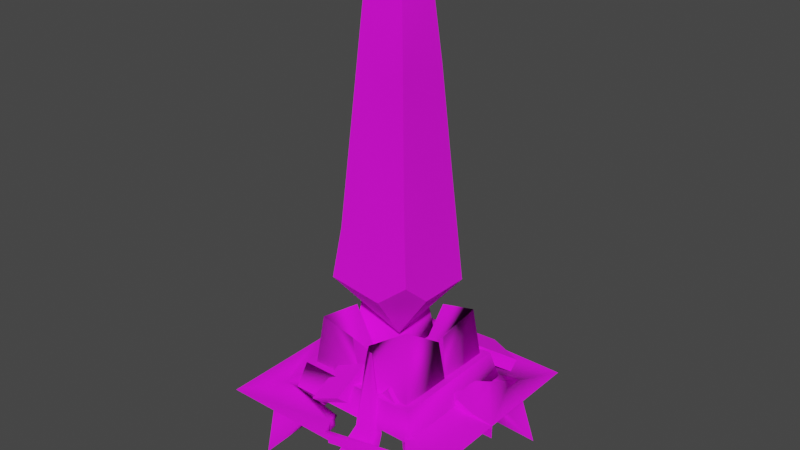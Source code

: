 # Source: obelisk_2.blend  (saved by Blender 3.4.6; exported with 4.5.12 LTS)
import bpy
from mathutils import Matrix  # noqa: F401  (used for matrix-valued properties, if any)

bpy.ops.wm.read_factory_settings(use_empty=True)
scene = bpy.context.scene
scene.name = 'Scene'

# ---- collections
col_collection = bpy.data.collections.new('Collection'); scene.collection.children.link(col_collection)
col_export = bpy.data.collections.new('Export'); scene.collection.children.link(col_export)

# ---- images (referenced by path relative to the original .blend; pixels are not part of the script)
import os
ASSET_DIR = os.environ.get("B2B_ASSET_DIR", "")  # directory of the original .blend (textures are referenced by path, not embedded)
HERE = os.path.dirname(os.path.abspath(__file__))  # packed textures are extracted next to this script under _unpacked/

def load_image(name, relpath, width, height, colorspace="sRGB"):
    """Load a texture the original file referenced (path relative to the .blend, or extracted next to this script)."""
    p = next((c for c in (os.path.join(HERE, relpath), os.path.join(ASSET_DIR, relpath)) if relpath and os.path.exists(c)), "")
    if p:
        img = bpy.data.images.load(p, check_existing=True)
        img.name = name
    else:  # same state as the original file: an image datablock whose file is absent (Cycles renders it pink)
        img = bpy.data.images.new(name, width, height)
        img.source = "FILE"
        img.filepath = "//" + (relpath or name)
    img.colorspace_settings.name = colorspace
    return img
img_obelisk_png = load_image('obelisk.png', 'obelisk.png', 1024, 1024, 'sRGB')
img_obelisk_specmask_png = load_image('obelisk_specmask.png', 'obelisk_specmask.png', 1024, 1024, 'sRGB')

# ---- materials (node trees are filled in below, after node groups)
mat_obelisk = bpy.data.materials.new('obelisk')
mat_obelisk.use_backface_culling = True
mat_obelisk.use_transparent_shadow = False

# ---- material node trees
mat_obelisk.use_nodes = True; mat_obelisk.node_tree.nodes.clear()
_N = mat_obelisk.node_tree.nodes; _L = mat_obelisk.node_tree.links
n0 = _N.new('ShaderNodeBsdfPrincipled'); n0.name = 'Principled BSDF'; n0.location = (10, 300)
n0.distribution = 'GGX'
n0.subsurface_method = 'RANDOM_WALK_SKIN'
n0.inputs[2].default_value = 1.0
n0.inputs[27].default_value = (0.0, 0.0, 0.0, 1.0)
n0.inputs[28].default_value = 1.0
n1 = _N.new('ShaderNodeOutputMaterial'); n1.name = 'Material Output'; n1.location = (320, 270)
n2 = _N.new('ShaderNodeTexImage'); n2.name = 'Image Texture'; n2.location = (-440, 210)
n2.label = 'BASE COLOR'
n2.image = img_obelisk_png
n3 = _N.new('ShaderNodeTexImage'); n3.name = 'Image Texture.001'; n3.location = (-439, -142)
n3.label = 'BASE COLOR'
n3.image = img_obelisk_specmask_png
_L.new(n0.outputs[0], n1.inputs[0])
_L.new(n2.outputs[0], n0.inputs[0])
_L.new(n2.outputs[1], n0.inputs[4])
_L.new(n3.outputs[0], n0.inputs[13])
n1.is_active_output = True

# ---- world
world_world = bpy.data.worlds.new('World'); scene.world = world_world
world_world.use_nodes = True; world_world.node_tree.nodes.clear()
_N = world_world.node_tree.nodes; _L = world_world.node_tree.links
n0 = _N.new('ShaderNodeOutputWorld'); n0.name = 'World Output'; n0.location = (300, 300)
n1 = _N.new('ShaderNodeBackground'); n1.name = 'Background'; n1.location = (10, 300)
n1.inputs[0].default_value = (0.05088, 0.05088, 0.05088, 1.0)
_L.new(n1.outputs[0], n0.inputs[0])
n0.is_active_output = True
world_world.color = (0.05088, 0.05088, 0.05088)
world_world.use_sun_shadow = False
world_world.sun_shadow_jitter_overblur = 0.0

# ---- meshes
me_rsrc_world_prop_generic_obsidian_obelisk_obelisk_base_meshsets = bpy.data.meshes.new('rsrc.world.prop.generic.obsidian_obelisk.obelisk_base-MeshSets[')
me_rsrc_world_prop_generic_obsidian_obelisk_obelisk_base_meshsets.from_pydata([(-0.2251, -0.1574, 0.6228), (-0.3693, -0.07931, 0.8491), (-0.5545, 0.002982, 0.7027), (-0.4536, -0.242, 0.4373), (-0.2924, 0.005913, 0.7997), (-0.4776, 0.0882, 0.6533), (-0.302, -0.2426, 0.6722), (-0.3766, -0.1568, 0.3879), (0.6856, -0.02371, 0.718), (0.7145, -0.1384, 0.7584), (0.4412, -0.2823, 0.5458), (0.1145, -0.2134, 0.5885), (0.3879, -0.06953, 0.8011), (0.1434, -0.3281, 0.6289), (0.4168, -0.1842, 0.8415), (0.4123, -0.1676, 0.5054), (-0.5109, 0.05018, 0.573), (-0.6875, -1e-08, 0.75), (0.5831, 0.025, 0.0), (0.6235, -0.08919, 0.01), (0.5166, -0.2414, 0.02), (0.4034, -0.1886, 0.02), (0.5109, 0.05018, -0.573), (0.5432, -0.07056, -0.573), (0.6875, -1e-08, -0.75), (-0.6235, -0.08919, -0.01), (-0.5831, 0.025, 0.0), (-0.5166, -0.2414, -0.02), (-0.4034, -0.1886, -0.02), (0.2378, -0.2479, -0.5123), (0.2768, -0.42, -0.2621), (0.546, -0.1645, -0.3157), (0.462, -0.07302, -0.3022), (0.1927, -0.3285, -0.2485), (0.4173, -0.07755, -0.5481), (0.3219, -0.3393, -0.5259), (-0.08402, -0.1616, -0.6942), (-0.3703, -0.03676, -0.7041), (0.03062, -0.4446, -0.4765), (-0.2232, -0.2382, -0.3975), (-0.6875, 0.125, 0.75), (0.0, 0.0, 0.91), (0.4034, -0.1886, 0.125), (0.6875, 0.125, -0.75), (-0.4034, -0.1886, -0.125), (0.5014, -0.169, -0.5617), (-0.2557, -0.3198, -0.4864), (0.06314, -0.3631, -0.3876), (-0.0515, -0.08005, -0.6053), (-0.3378, 0.04483, -0.6152), (-0.5538, 0.08537, 0.0), (-0.711, 0.125, 0.0), (-1.0, 0.125, 0.0), (0.0, 0.125, 0.91), (0.07735, 0.1106, 0.8378), (0.1562, 0.1775, 0.6584), (0.2759, 0.2704, 0.5661), (0.6327, 0.05937, 0.43), (0.5006, -0.02265, 0.25), (0.5166, -0.2414, 0.125), (0.7508, 0.09058, 0.0), (0.25, 0.1825, 0.5339), (0.5149, 0.1631, 0.6191), (0.75, 0.125, 0.625), (0.5538, 0.08537, 0.0), (0.711, 0.0, 0.0), (0.711, 0.125, 0.0), (1.0, 0.125, 0.0), (0.0, 0.125, -0.91), (-0.07735, 0.1106, -0.8378), (-0.1562, 0.1775, -0.6584), (-0.1562, 0.0525, -0.6584), (-0.2759, 0.2704, -0.5661), (-0.25, 0.1825, -0.5339), (-0.75, 0.125, -0.625), (-0.6327, 0.05937, -0.43), (-0.6651, -0.06137, -0.43), (-0.5006, -0.02265, -0.25), (-0.5166, -0.2414, -0.125), (-0.7508, 0.09058, 0.0), (-0.5148, 0.1631, -0.6191), (-0.148, 0.845, -1.002), (0.07231, 0.2882, -1.002), (0.1009, -0.6239, -0.5244), (0.3168, 0.3064, -0.9985), (0.5619, 0.2126, 0.445), (0.369, 0.2194, 0.4583), (0.3398, 0.3064, 1.022), (0.2569, 0.8631, 1.03), (-1.002, 0.845, -0.136), (-1.002, 0.2882, -0.3563), (-0.2748, -0.3471, -0.3879), (-0.4869, 0.2385, -0.5575), (0.5723, -0.125, 0.25), (0.7858, -0.02902, 0.0), (0.6651, -0.06137, 0.43), (1.0, 0.0, 0.0), (0.75, 2e-08, 0.625), (1.0, 0.0, 1.0), (0.0625, -1e-08, 0.8147), (0.5, 0.0525, 0.5959), (0.0, 0.0, 1.0), (0.1562, 0.0525, 0.6584), (-1.0, 0.0, 1.0), (-0.711, 0.0, 0.0), (-0.5862, -0.03537, 0.0), (-0.5432, -0.07056, 0.573), (-0.5723, -0.125, -0.25), (-0.7858, -0.02902, 0.0), (-1.0, 0.0, 0.0), (-0.75, 2e-08, -0.625), (-1.0, 0.0, -1.0), (-0.0625, -1e-08, -0.8147), (-0.5, 0.0525, -0.5959), (0.0, 0.0, -1.0), (0.0, 0.0, -0.91), (1.0, 0.0, -1.0), (0.5862, -0.03537, 0.0), (0.1181, 0.01358, -0.6975), (0.28, 0.02067, -0.6935), (0.1485, -0.6226, -0.5215), (0.1076, 0.07004, -0.5879), (0.3009, 0.07689, -0.5843), (0.4, 0.8631, -0.9985), (0.561, 0.1561, 0.5551), (0.5836, 0.2882, 1.004), (0.3994, 0.1632, 0.5652), (0.3688, -0.3389, 0.1631), (0.4165, -0.3402, 0.1618), (0.8031, 0.845, 0.9848), (-1.0, 0.2977, -0.5415), (-0.6, 0.1752, -0.3746), (-0.596, 0.1823, -0.5365), (-0.2719, -0.3459, -0.4355), (-0.4904, 0.2316, -0.3642), (-0.9985, 0.8631, -0.684)], [], [(0, 4, 1), (0, 1, 6), (6, 1, 2), (6, 2, 3), (3, 2, 5), (3, 5, 7), (7, 5, 4), (7, 4, 0), (4, 5, 2), (4, 2, 1), (7, 0, 6), (7, 6, 3), (8, 12, 14), (8, 14, 9), (10, 13, 11), (10, 11, 15), (15, 11, 12), (15, 12, 8), (12, 11, 13), (12, 13, 14), (15, 8, 9), (15, 9, 10), (106, 16, 40), (106, 40, 17), (94, 19, 18), (18, 19, 20), (18, 20, 21), (23, 22, 43), (23, 43, 24), (108, 25, 26), (26, 25, 27), (26, 27, 28), (29, 34, 45), (29, 45, 35), (30, 31, 32), (30, 32, 33), (33, 32, 34), (33, 34, 29), (34, 32, 31), (34, 31, 45), (33, 29, 35), (33, 35, 30), (49, 48, 36), (49, 36, 37), (48, 47, 38), (48, 38, 36), (39, 49, 37), (39, 37, 46), (9, 14, 13), (9, 13, 10), (105, 50, 16), (105, 16, 106), (17, 40, 53), (17, 53, 41), (59, 42, 21), (59, 21, 20), (117, 64, 22), (117, 22, 23), (24, 43, 68), (24, 68, 115), (78, 44, 28), (78, 28, 27), (35, 45, 31), (35, 31, 30), (37, 36, 38), (37, 38, 46), (46, 38, 47), (46, 47, 39), (39, 47, 48), (39, 48, 49), (50, 105, 104), (50, 104, 51), (51, 104, 109), (51, 109, 52), (41, 53, 54), (41, 54, 99), (99, 54, 55), (99, 55, 102), (102, 55, 56), (102, 56, 61), (97, 63, 57), (97, 57, 95), (95, 57, 58), (95, 58, 93), (93, 58, 42), (93, 42, 59), (94, 18, 60), (96, 94, 60), (96, 60, 67), (61, 56, 62), (61, 62, 100), (100, 62, 63), (100, 63, 97), (64, 117, 65), (64, 65, 66), (66, 65, 96), (66, 96, 67), (115, 68, 69), (115, 69, 112), (112, 69, 70), (112, 70, 71), (71, 70, 72), (71, 72, 73), (110, 74, 75), (110, 75, 76), (76, 75, 77), (76, 77, 107), (107, 77, 44), (107, 44, 78), (108, 26, 79), (109, 108, 79), (109, 79, 52), (73, 72, 80), (73, 80, 113), (113, 80, 74), (113, 74, 110), (81, 82, 118), (81, 118, 121), (121, 118, 83), (120, 119, 122), (122, 119, 84), (122, 84, 123), (129, 125, 124), (129, 124, 85), (85, 124, 128), (127, 126, 86), (86, 126, 87), (86, 87, 88), (89, 90, 131), (89, 131, 134), (134, 131, 91), (133, 132, 92), (92, 132, 130), (92, 130, 135), (19, 59, 20), (19, 93, 59), (94, 93, 19), (94, 95, 93), (96, 95, 94), (96, 97, 95), (98, 97, 96), (99, 97, 98), (100, 97, 99), (99, 98, 101), (100, 99, 102), (61, 100, 102), (99, 101, 41), (17, 41, 101), (17, 101, 103), (17, 103, 109), (17, 109, 104), (17, 104, 105), (17, 105, 106), (25, 78, 27), (25, 107, 78), (108, 107, 25), (108, 76, 107), (109, 76, 108), (109, 110, 76), (111, 110, 109), (112, 110, 111), (113, 110, 112), (112, 111, 114), (113, 112, 71), (73, 113, 71), (112, 114, 115), (24, 115, 114), (24, 114, 116), (24, 116, 96), (24, 96, 65), (24, 65, 117), (24, 117, 23), (84, 118, 82), (84, 119, 118), (118, 119, 120), (118, 120, 83), (120, 121, 83), (120, 122, 121), (121, 122, 123), (121, 123, 81), (87, 124, 125), (87, 126, 124), (124, 126, 127), (124, 127, 128), (127, 85, 128), (127, 86, 85), (85, 86, 88), (85, 88, 129), (130, 131, 90), (130, 132, 131), (131, 132, 133), (131, 133, 91), (133, 134, 91), (133, 92, 134), (134, 92, 135), (134, 135, 89)])
me_rsrc_world_prop_generic_obsidian_obelisk_obelisk_base_meshsets.polygons.foreach_set('use_smooth', [0, 0, 0, 0, 0, 0, 0, 0, 0, 0, 0, 1, 0, 0, 0, 0, 0, 0, 0, 0, 0, 0, 0, 0, 0, 1, 0, 0, 0, 0, 1, 0, 0, 0, 1, 0, 0, 0, 0, 0, 0, 0, 1, 0, 0, 0, 0, 0, 1, 0, 0, 0, 0, 0, 0, 0, 0, 0, 0, 0, 1, 1, 0, 1, 0, 0, 0, 0, 0, 0, 0, 0, 0, 0, 1, 1, 1, 1, 1, 1, 1, 1, 1, 1, 1, 1, 0, 0, 0, 1, 1, 1, 1, 0, 0, 0, 0, 1, 1, 1, 1, 1, 1, 1, 1, 1, 1, 1, 1, 0, 0, 0, 1, 1, 1, 1, 1, 1, 1, 1, 1, 1, 1, 1, 1, 1, 1, 1, 1, 1, 1, 1, 1, 1, 1, 1, 1, 1, 1, 1, 1, 1, 1, 1, 1, 1, 1, 1, 1, 1, 1, 1, 1, 1, 1, 1, 1, 1, 1, 1, 1, 1, 1, 1, 1, 1, 1, 1, 1, 1, 1, 1, 1, 1, 1, 1, 1, 1, 1, 1, 1, 1, 1, 1, 1, 1, 1, 1, 1, 1, 1, 1, 1, 1, 1, 1])
_uv = me_rsrc_world_prop_generic_obsidian_obelisk_obelisk_base_meshsets.uv_layers.new(name='UVMap')
_uv.uv.foreach_set('vector', [0.4809, 0.1977, 0.5425, 0.1977, 0.5425, 0.2105, 0.4809, 0.1977, 0.5425, 0.2105, 0.4809, 0.2105, 0.4809, 0.2105, 0.5425, 0.2105, 0.5425, 0.2362, 0.4809, 0.2105, 0.5425, 0.2362, 0.4547, 0.2362, 0.4547, 0.2362, 0.5425, 0.2362, 0.5425, 0.249, 0.4547, 0.2362, 0.5425, 0.249, 0.4547, 0.249, 0.4547, 0.249, 0.5425, 0.249, 0.5425, 0.2747, 0.4547, 0.249, 0.5425, 0.2747, 0.4809, 0.2747, 0.5425, 0.1977, 0.5856, 0.1977, 0.5856, 0.2105, 0.5425, 0.1977, 0.5856, 0.2105, 0.5425, 0.2105, 0.4223, 0.1977, 0.4809, 0.1977, 0.4809, 0.2105, 0.4223, 0.1977, 0.4809, 0.2105, 0.4223, 0.2105, 0.5054, 0.2904, 0.5774, 0.2904, 0.5774, 0.3045, 0.5054, 0.2904, 0.5774, 0.3045, 0.5054, 0.3045, 0.5573, 0.3384, 0.6293, 0.3384, 0.6293, 0.3525, 0.5573, 0.3384, 0.6293, 0.3525, 0.5573, 0.3525, 0.5573, 0.3525, 0.6293, 0.3525, 0.5774, 0.3864, 0.5573, 0.3525, 0.5774, 0.3864, 0.5054, 0.3864, 0.5774, 0.2904, 0.6638, 0.2904, 0.6638, 0.3045, 0.5774, 0.2904, 0.6638, 0.3045, 0.5774, 0.3045, 0.419, 0.2904, 0.5054, 0.2904, 0.5054, 0.3045, 0.419, 0.2904, 0.5054, 0.3045, 0.419, 0.3045, 0.8594, 0.08191, 0.8378, 0.08536, 0.8855, 0.0626, 0.8594, 0.08191, 0.8855, 0.0626, 0.9001, 0.05266, 0.4961, 0.1651, 0.5506, 0.1659, 0.5526, 0.179, 0.5526, 0.179, 0.5506, 0.1659, 0.5965, 0.1663, 0.5526, 0.179, 0.5965, 0.1663, 0.6135, 0.179, 0.8594, 0.08191, 0.8378, 0.08536, 0.8855, 0.0626, 0.8594, 0.08191, 0.8855, 0.0626, 0.9001, 0.05266, 0.4961, 0.1651, 0.5506, 0.1659, 0.5526, 0.179, 0.5526, 0.179, 0.5506, 0.1659, 0.5965, 0.1663, 0.5526, 0.179, 0.5965, 0.1663, 0.6135, 0.179, 0.4809, 0.1977, 0.5425, 0.1977, 0.5425, 0.2105, 0.4809, 0.1977, 0.5425, 0.2105, 0.4809, 0.2105, 0.4547, 0.2362, 0.5425, 0.2362, 0.5425, 0.249, 0.4547, 0.2362, 0.5425, 0.249, 0.4547, 0.249, 0.4547, 0.249, 0.5425, 0.249, 0.5425, 0.2747, 0.4547, 0.249, 0.5425, 0.2747, 0.4809, 0.2747, 0.5425, 0.1977, 0.5856, 0.1977, 0.5856, 0.2105, 0.5425, 0.1977, 0.5856, 0.2105, 0.5425, 0.2105, 0.4223, 0.1977, 0.4809, 0.1977, 0.4809, 0.2105, 0.4223, 0.1977, 0.4809, 0.2105, 0.4223, 0.2105, 0.5054, 0.2904, 0.5774, 0.2904, 0.5774, 0.3045, 0.5054, 0.2904, 0.5774, 0.3045, 0.5054, 0.3045, 0.5774, 0.2904, 0.6638, 0.2904, 0.6638, 0.3045, 0.5774, 0.2904, 0.6638, 0.3045, 0.5774, 0.3045, 0.419, 0.2904, 0.5054, 0.2904, 0.5054, 0.3045, 0.419, 0.2904, 0.5054, 0.3045, 0.419, 0.3045, 0.5054, 0.3045, 0.5774, 0.3045, 0.6293, 0.3384, 0.5054, 0.3045, 0.6293, 0.3384, 0.5573, 0.3384, 0.8838, 0.1683, 0.8595, 0.179, 0.8378, 0.08536, 0.8838, 0.1683, 0.8378, 0.08536, 0.8594, 0.08191, 0.9001, 0.05266, 0.8855, 0.0626, 0.7093, 0.04381, 0.9001, 0.05266, 0.7093, 0.04381, 0.7093, 0.0268, 0.5998, 0.1559, 0.6297, 0.1579, 0.6135, 0.179, 0.5998, 0.1559, 0.6135, 0.179, 0.5965, 0.1663, 0.8838, 0.1683, 0.8595, 0.179, 0.8378, 0.08536, 0.8838, 0.1683, 0.8378, 0.08536, 0.8594, 0.08191, 0.9001, 0.05266, 0.8855, 0.0626, 0.7093, 0.04381, 0.9001, 0.05266, 0.7093, 0.04381, 0.7093, 0.0268, 0.5998, 0.1559, 0.6297, 0.1579, 0.6135, 0.179, 0.5998, 0.1559, 0.6135, 0.179, 0.5965, 0.1663, 0.4809, 0.2105, 0.5425, 0.2105, 0.5425, 0.2362, 0.4809, 0.2105, 0.5425, 0.2362, 0.4547, 0.2362, 0.5054, 0.3045, 0.5774, 0.3045, 0.6293, 0.3384, 0.5054, 0.3045, 0.6293, 0.3384, 0.5573, 0.3384, 0.5573, 0.3384, 0.6293, 0.3384, 0.6293, 0.3525, 0.5573, 0.3384, 0.6293, 0.3525, 0.5573, 0.3525, 0.5573, 0.3525, 0.6293, 0.3525, 0.5774, 0.3864, 0.5573, 0.3525, 0.5774, 0.3864, 0.5054, 0.3864, 0.8595, 0.179, 0.8838, 0.1683, 0.923, 0.166, 0.8595, 0.179, 0.923, 0.166, 0.9159, 0.179, 0.9159, 0.179, 0.923, 0.166, 0.9799, 0.1653, 0.9159, 0.179, 0.9799, 0.1653, 0.9799, 0.179, 0.7093, 0.0268, 0.7093, 0.04381, 0.7043, 0.04921, 0.7093, 0.0268, 0.7043, 0.04921, 0.6882, 0.03999, 0.6882, 0.03999, 0.7043, 0.04921, 0.6772, 0.07846, 0.6882, 0.03999, 0.6772, 0.07846, 0.6602, 0.06304, 0.6602, 0.06304, 0.6772, 0.07846, 0.6422, 0.104, 0.6602, 0.06304, 0.6422, 0.104, 0.6425, 0.0907, 0.5046, 0.07329, 0.5333, 0.08354, 0.5471, 0.08954, 0.5046, 0.07329, 0.5471, 0.08954, 0.5288, 0.1025, 0.5288, 0.1025, 0.5471, 0.08954, 0.5954, 0.1186, 0.5288, 0.1025, 0.5954, 0.1186, 0.5685, 0.1315, 0.5685, 0.1315, 0.5954, 0.1186, 0.6297, 0.1579, 0.5685, 0.1315, 0.6297, 0.1579, 0.5998, 0.1559, 0.4961, 0.1651, 0.5526, 0.179, 0.5014, 0.179, 0.4441, 0.1663, 0.4961, 0.1651, 0.5014, 0.179, 0.4441, 0.1663, 0.5014, 0.179, 0.4441, 0.179, 0.6425, 0.0907, 0.6422, 0.104, 0.568, 0.09187, 0.6425, 0.0907, 0.568, 0.09187, 0.5728, 0.07684, 0.5728, 0.07684, 0.568, 0.09187, 0.5333, 0.08354, 0.5728, 0.07684, 0.5333, 0.08354, 0.5046, 0.07329, 0.8595, 0.179, 0.8838, 0.1683, 0.923, 0.166, 0.8595, 0.179, 0.923, 0.166, 0.9159, 0.179, 0.9159, 0.179, 0.923, 0.166, 0.9799, 0.1653, 0.9159, 0.179, 0.9799, 0.1653, 0.9799, 0.179, 0.7093, 0.0268, 0.7093, 0.04381, 0.7043, 0.04921, 0.7093, 0.0268, 0.7043, 0.04921, 0.6882, 0.03999, 0.6882, 0.03999, 0.7043, 0.04921, 0.6772, 0.07846, 0.6882, 0.03999, 0.6772, 0.07846, 0.6602, 0.06304, 0.6602, 0.06304, 0.6772, 0.07846, 0.6422, 0.104, 0.6602, 0.06304, 0.6422, 0.104, 0.6425, 0.0907, 0.5046, 0.07329, 0.5333, 0.08354, 0.5471, 0.08954, 0.5046, 0.07329, 0.5471, 0.08954, 0.5288, 0.1025, 0.5288, 0.1025, 0.5471, 0.08954, 0.5954, 0.1186, 0.5288, 0.1025, 0.5954, 0.1186, 0.5685, 0.1315, 0.5685, 0.1315, 0.5954, 0.1186, 0.6297, 0.1579, 0.5685, 0.1315, 0.6297, 0.1579, 0.5998, 0.1559, 0.4961, 0.1651, 0.5526, 0.179, 0.5014, 0.179, 0.4441, 0.1663, 0.4961, 0.1651, 0.5014, 0.179, 0.4441, 0.1663, 0.5014, 0.179, 0.4441, 0.179, 0.6425, 0.0907, 0.6422, 0.104, 0.568, 0.09187, 0.6425, 0.0907, 0.568, 0.09187, 0.5728, 0.07684, 0.5728, 0.07684, 0.568, 0.09187, 0.5333, 0.08354, 0.5728, 0.07684, 0.5333, 0.08354, 0.5046, 0.07329, 0.7263, 0.1906, 0.8279, 0.2396, 0.83, 0.2939, 0.7263, 0.1906, 0.83, 0.2939, 0.7988, 0.2988, 0.7988, 0.2988, 0.83, 0.2939, 0.8521, 0.3712, 0.8627, 0.3706, 0.8712, 0.2909, 0.8972, 0.2914, 0.8972, 0.2914, 0.8712, 0.2909, 0.8797, 0.241, 0.8972, 0.2914, 0.8797, 0.241, 0.9777, 0.1968, 0.7263, 0.1906, 0.8279, 0.2396, 0.83, 0.2939, 0.7263, 0.1906, 0.83, 0.2939, 0.7988, 0.2988, 0.7988, 0.2988, 0.83, 0.2939, 0.8521, 0.3712, 0.8627, 0.3706, 0.8712, 0.2909, 0.8972, 0.2914, 0.8972, 0.2914, 0.8712, 0.2909, 0.8797, 0.241, 0.8972, 0.2914, 0.8797, 0.241, 0.9777, 0.1968, 0.7263, 0.1906, 0.8279, 0.2396, 0.83, 0.2939, 0.7263, 0.1906, 0.83, 0.2939, 0.7988, 0.2988, 0.7988, 0.2988, 0.83, 0.2939, 0.8521, 0.3712, 0.8627, 0.3706, 0.8712, 0.2909, 0.8972, 0.2914, 0.8972, 0.2914, 0.8712, 0.2909, 0.8797, 0.241, 0.8972, 0.2914, 0.8797, 0.241, 0.9777, 0.1968, 0.5506, 0.1659, 0.5998, 0.1559, 0.5965, 0.1663, 0.5506, 0.1659, 0.5685, 0.1315, 0.5998, 0.1559, 0.4961, 0.1651, 0.5685, 0.1315, 0.5506, 0.1659, 0.4961, 0.1651, 0.5288, 0.1025, 0.5685, 0.1315, 0.4441, 0.1663, 0.5288, 0.1025, 0.4961, 0.1651, 0.4441, 0.1663, 0.5046, 0.07329, 0.5288, 0.1025, 0.4443, 0.01119, 0.5046, 0.07329, 0.4441, 0.1663, 0.6882, 0.03999, 0.5046, 0.07329, 0.4443, 0.01119, 0.5728, 0.07684, 0.5046, 0.07329, 0.6882, 0.03999, 0.6882, 0.03999, 0.4443, 0.01119, 0.7143, 0.01119, 0.5728, 0.07684, 0.6882, 0.03999, 0.6602, 0.06304, 0.6425, 0.0907, 0.5728, 0.07684, 0.6602, 0.06304, 0.6882, 0.03999, 0.7143, 0.01119, 0.7093, 0.0268, 0.9001, 0.05266, 0.7093, 0.0268, 0.7143, 0.01119, 0.9001, 0.05266, 0.7143, 0.01119, 0.981, 0.01119, 0.9001, 0.05266, 0.981, 0.01119, 0.9799, 0.1653, 0.9001, 0.05266, 0.9799, 0.1653, 0.923, 0.166, 0.9001, 0.05266, 0.923, 0.166, 0.8838, 0.1683, 0.9001, 0.05266, 0.8838, 0.1683, 0.8594, 0.08191, 0.5506, 0.1659, 0.5998, 0.1559, 0.5965, 0.1663, 0.5506, 0.1659, 0.5685, 0.1315, 0.5998, 0.1559, 0.4961, 0.1651, 0.5685, 0.1315, 0.5506, 0.1659, 0.4961, 0.1651, 0.5288, 0.1025, 0.5685, 0.1315, 0.4441, 0.1663, 0.5288, 0.1025, 0.4961, 0.1651, 0.4441, 0.1663, 0.5046, 0.07329, 0.5288, 0.1025, 0.4443, 0.01119, 0.5046, 0.07329, 0.4441, 0.1663, 0.6882, 0.03999, 0.5046, 0.07329, 0.4443, 0.01119, 0.5728, 0.07684, 0.5046, 0.07329, 0.6882, 0.03999, 0.6882, 0.03999, 0.4443, 0.01119, 0.7143, 0.01119, 0.5728, 0.07684, 0.6882, 0.03999, 0.6602, 0.06304, 0.6425, 0.0907, 0.5728, 0.07684, 0.6602, 0.06304, 0.6882, 0.03999, 0.7143, 0.01119, 0.7093, 0.0268, 0.9001, 0.05266, 0.7093, 0.0268, 0.7143, 0.01119, 0.9001, 0.05266, 0.7143, 0.01119, 0.981, 0.01119, 0.9001, 0.05266, 0.981, 0.01119, 0.9799, 0.1653, 0.9001, 0.05266, 0.9799, 0.1653, 0.923, 0.166, 0.9001, 0.05266, 0.923, 0.166, 0.8838, 0.1683, 0.9001, 0.05266, 0.8838, 0.1683, 0.8594, 0.08191, 0.8797, 0.241, 0.83, 0.2939, 0.8279, 0.2396, 0.8797, 0.241, 0.8712, 0.2909, 0.83, 0.2939, 0.83, 0.2939, 0.8712, 0.2909, 0.8627, 0.3706, 0.83, 0.2939, 0.8627, 0.3706, 0.8521, 0.3712, 0.8416, 0.3725, 0.7988, 0.2988, 0.8521, 0.3712, 0.8416, 0.3725, 0.7577, 0.3104, 0.7988, 0.2988, 0.7988, 0.2988, 0.7577, 0.3104, 0.6149, 0.2285, 0.7988, 0.2988, 0.6149, 0.2285, 0.7263, 0.1906, 0.8797, 0.241, 0.83, 0.2939, 0.8279, 0.2396, 0.8797, 0.241, 0.8712, 0.2909, 0.83, 0.2939, 0.83, 0.2939, 0.8712, 0.2909, 0.8627, 0.3706, 0.83, 0.2939, 0.8627, 0.3706, 0.8521, 0.3712, 0.8416, 0.3725, 0.7988, 0.2988, 0.8521, 0.3712, 0.8416, 0.3725, 0.7577, 0.3104, 0.7988, 0.2988, 0.7988, 0.2988, 0.7577, 0.3104, 0.6149, 0.2285, 0.7988, 0.2988, 0.6149, 0.2285, 0.7263, 0.1906, 0.8797, 0.241, 0.83, 0.2939, 0.8279, 0.2396, 0.8797, 0.241, 0.8712, 0.2909, 0.83, 0.2939, 0.83, 0.2939, 0.8712, 0.2909, 0.8627, 0.3706, 0.83, 0.2939, 0.8627, 0.3706, 0.8521, 0.3712, 0.8416, 0.3725, 0.7988, 0.2988, 0.8521, 0.3712, 0.8416, 0.3725, 0.7577, 0.3104, 0.7988, 0.2988, 0.7988, 0.2988, 0.7577, 0.3104, 0.6149, 0.2285, 0.7988, 0.2988, 0.6149, 0.2285, 0.7263, 0.1906])
me_rsrc_world_prop_generic_obsidian_obelisk_obelisk_base_meshsets.materials.append(mat_obelisk)
me_rsrc_world_prop_generic_obsidian_obelisk_obelisk_base_meshsets.update()
me_rsrc_world_prop_generic_obsidian_obelisk_obelisk_base_meshsets.normals_split_custom_set([tuple(v) for v in zip(*[iter([0.7407, -0.3292, 0.5856, 0.7407, -0.3292, 0.5856, 0.7407, -0.3292, 0.5856, 0.7407, -0.3291, 0.5856, 0.7407, -0.3291, 0.5856, 0.7407, -0.3291, 0.5856, -0.6155, -0.6817, 0.3954, -0.6155, -0.6817, 0.3954, -0.6155, -0.6817, 0.3954, -0.6155, -0.6817, 0.3954, -0.6155, -0.6817, 0.3954, -0.6155, -0.6817, 0.3954, -0.7407, 0.3292, -0.5856, -0.7407, 0.3292, -0.5856, -0.7407, 0.3292, -0.5856, -0.7407, 0.3292, -0.5856, -0.7407, 0.3292, -0.5856, -0.7407, 0.3292, -0.5856, 0.6155, 0.6817, -0.3954, 0.6155, 0.6817, -0.3954, 0.6155, 0.6817, -0.3954, 0.6155, 0.6817, -0.3954, 0.6155, 0.6817, -0.3954, 0.6155, 0.6817, -0.3954, -0.2691, 0.6534, 0.7076, -0.2691, 0.6534, 0.7076, -0.2691, 0.6534, 0.7076, -0.2691, 0.6534, 0.7076, -0.2691, 0.6534, 0.7076, -0.2691, 0.6534, 0.7076, 0.572, -0.7316, -0.371, 0.572, -0.7316, -0.371, 0.572, -0.7316, -0.371, 0.572, -0.7316, -0.371, 0.572, -0.7316, -0.371, 0.572, -0.7316, -0.371, 0.1965, 0.3696, 0.9082, 0.1965, 0.3696, 0.9082, 0.1965, 0.3696, 0.9082, 0.1965, 0.3696, 0.9082, 0.1965, 0.3696, 0.9082, 0.1965, 0.3696, 0.9082, -0.1965, -0.3696, -0.9082, -0.1965, -0.3696, -0.9082, -0.1965, -0.3696, -0.9082, -0.1965, -0.3696, -0.9082, -0.1965, -0.3696, -0.9082, -0.1965, -0.3696, -0.9082, -0.2314, 0.9175, -0.3233, -0.2314, 0.9175, -0.3233, -0.2314, 0.9175, -0.3233, -0.2314, 0.9175, -0.3233, -0.2314, 0.9175, -0.3233, -0.2314, 0.9175, -0.3233, -0.6443, 0.1044, 0.7576, -0.6443, 0.1044, 0.7576, -0.6443, 0.1044, 0.7576, -0.6443, 0.1045, 0.7576, -0.6443, 0.1045, 0.7576, -0.6443, 0.1045, 0.7576, 0.6443, -0.1044, -0.7576, 0.6443, -0.1044, -0.7576, 0.6443, -0.1044, -0.7576, 0.6443, -0.1045, -0.7576, 0.6443, -0.1045, -0.7576, 0.6443, -0.1045, -0.7576, 0.6584, -0.1764, 0.7317, 0.6584, -0.1764, 0.7317, 0.6584, -0.1764, 0.7317, 0.7751, 0.0, 0.6319, 0.7751, 0.0, 0.6319, 0.7751, 0.0, 0.6319, -0.02564, -0.09621, -0.995, -0.02564, -0.09621, -0.995, -0.02564, -0.09621, -0.995, 0.02064, -0.07996, -0.9966, 0.7935, -0.6078, 0.03132, 0.3349, -0.2939, -0.8952, -0.03127, -0.06706, -0.9973, -0.03127, -0.06706, -0.9973, -0.03127, -0.06706, -0.9973, -0.6584, -0.1764, -0.7317, -0.6584, -0.1764, -0.7317, -0.6584, -0.1764, -0.7317, -0.7751, 0.0, -0.6319, -0.7751, 0.0, -0.6319, -0.7751, 0.0, -0.6319, 0.02564, -0.09621, 0.995, 0.02564, -0.09621, 0.995, 0.02564, -0.09621, 0.995, -0.02064, -0.07996, 0.9966, -0.7935, -0.6077, -0.03129, -0.09984, -0.4458, 0.8896, 0.03127, -0.06706, 0.9973, 0.03127, -0.06706, 0.9973, 0.03127, -0.06706, 0.9973, -0.1787, -0.01813, -0.9837, -0.1787, -0.01813, -0.9837, -0.1787, -0.01813, -0.9837, -0.1787, -0.01813, -0.9837, -0.1787, -0.01813, -0.9837, -0.1787, -0.01813, -0.9837, 0.4185, -0.2584, 0.8707, 0.696, -0.7001, 0.1592, 0.1787, 0.01814, 0.9837, 0.1787, 0.01813, 0.9837, 0.1787, 0.01813, 0.9837, 0.1787, 0.01813, 0.9837, -0.6727, 0.7319, 0.1087, -0.6727, 0.7319, 0.1087, -0.6727, 0.7319, 0.1087, -0.6727, 0.7319, 0.1087, -0.6727, 0.7319, 0.1087, -0.6727, 0.7319, 0.1087, 0.718, 0.6812, -0.143, 0.718, 0.6812, -0.143, 0.718, 0.6812, -0.143, 0.718, 0.6812, -0.143, 0.718, 0.6812, -0.143, 0.718, 0.6812, -0.143, -0.7221, -0.6174, -0.3121, -0.7221, -0.6174, -0.3121, -0.7221, -0.6174, -0.3121, -0.7221, -0.6174, -0.3121, -0.7221, -0.6174, -0.3121, -0.7221, -0.6174, -0.3121, 0.305, 0.6436, -0.7019, 0.305, 0.6436, -0.7019, 0.305, 0.6436, -0.7019, 0.305, 0.6436, -0.7019, 0.305, 0.6436, -0.7019, 0.305, 0.6436, -0.7019, 0.9159, 0.06649, -0.3959, 0.9159, 0.06649, -0.3959, 0.9159, 0.06649, -0.3959, 0.9159, 0.06649, -0.3959, 0.9159, 0.06649, -0.3959, 0.9159, 0.06649, -0.3959, -0.9159, -0.06648, 0.3959, -0.9159, -0.06648, 0.3959, -0.9159, -0.06648, 0.3959, -0.9159, -0.06648, 0.3959, -0.9159, -0.06648, 0.3959, -0.9159, -0.06648, 0.3959, 0.2314, -0.9175, 0.3233, 0.2314, -0.9175, 0.3233, 0.2314, -0.9175, 0.3233, 0.2314, -0.9175, 0.3233, 0.2314, -0.9175, 0.3233, 0.2314, -0.9175, 0.3233, 0.9622, -0.2578, -0.08795, 0.9622, -0.2578, -0.08795, 0.9622, -0.2578, -0.08795, 0.9622, -0.2578, -0.08795, 0.9622, -0.2578, -0.08795, 0.9622, -0.2578, -0.08795, 0.2267, 0.0, -0.974, 0.2267, 0.0, -0.974, 0.2267, 0.0, -0.974, 0.2267, 0.0, -0.974, 0.2267, 0.0, -0.974, 0.2267, 0.0, -0.974, -0.4226, -0.9063, 0.0, -0.4226, -0.9063, 0.0, -0.4226, -0.9063, 0.0, -0.4226, -0.9063, 0.0, -0.4226, -0.9063, 0.0, -0.4226, -0.9063, 0.0, -0.9622, -0.2579, 0.08794, -0.9622, -0.2579, 0.08794, -0.9622, -0.2579, 0.08794, -0.9622, -0.2578, 0.08795, -0.9622, -0.2578, 0.08795, -0.9622, -0.2578, 0.08795, -0.2267, 0.0, 0.974, -0.2267, 0.0, 0.974, -0.2267, 0.0, 0.974, -0.2267, 0.0, 0.974, -0.2267, 0.0, 0.974, -0.2267, 0.0, 0.974, 0.2048, -0.9346, 0.2907, 0.4204, -0.4935, -0.7614, 0.4226, -0.9063, 0.0, 0.2048, -0.9346, 0.2907, 0.4226, -0.9063, 0.0, -0.09984, -0.4458, 0.8896, 0.6727, -0.7319, -0.1087, 0.6727, -0.7319, -0.1087, 0.6727, -0.7319, -0.1087, 0.6727, -0.7319, -0.1087, 0.696, -0.7001, 0.1592, 0.4185, -0.2584, 0.8707, -0.2601, -0.6527, -0.7115, -0.2601, -0.6527, -0.7115, -0.2601, -0.6527, -0.7115, -0.2601, -0.6527, -0.7115, -0.2601, -0.6527, -0.7115, -0.2601, -0.6527, -0.7115, -0.305, -0.6436, 0.7019, -0.305, -0.6436, 0.7019, -0.305, -0.6436, 0.7019, -0.305, -0.6436, 0.7019, -0.305, -0.6436, 0.7019, -0.305, -0.6436, 0.7019, 0.2601, 0.6527, 0.7115, 0.2601, 0.6527, 0.7115, 0.2601, 0.6527, 0.7115, 0.2601, 0.6527, 0.7115, 0.2601, 0.6527, 0.7115, 0.2601, 0.6527, 0.7115, 0.0, 0.0, -1.0, 0.0, 0.0, -1.0, 0.0, 0.0, -1.0, 0.0, 0.0, -1.0, 0.0, 0.0, -1.0, 0.0, 0.0, -1.0, 0.0, 0.0, -1.0, 0.0, 0.0, -1.0, 0.0, 0.0, -1.0, 0.0, 0.0, -1.0, 0.0, 0.0, -1.0, 0.0, 0.0, -1.0, -0.7389, -0.2691, -0.6177, -0.6823, 0.0, -0.731, -0.8259, 0.1415, -0.5458, -0.7389, -0.2691, -0.6177, -0.8259, 0.1415, -0.5458, 0.04221, -0.972, -0.2313, 0.04221, -0.972, -0.2313, -0.8259, 0.1415, -0.5458, -0.8228, 0.06658, -0.5644, 0.04221, -0.972, -0.2313, -0.8228, 0.06658, -0.5644, -0.742, 0.07359, -0.6663, -0.742, 0.07359, -0.6663, -0.8228, 0.06658, -0.5644, -0.7591, 0.1713, -0.628, -0.742, 0.07359, -0.6663, -0.7591, 0.1713, -0.628, 0.3513, 0.0392, -0.9355, -0.891, -0.4527, 0.03415, 0.29, 0.2151, -0.9326, -0.8297, -0.145, 0.539, -0.891, -0.4527, 0.03415, -0.8297, -0.145, 0.539, -0.4048, -0.8716, -0.2767, -0.4048, -0.8716, -0.2767, -0.8297, -0.145, 0.539, -0.652, -0.347, 0.6742, -0.4048, -0.8716, -0.2767, -0.652, -0.347, 0.6742, 0.5628, -0.8201, 0.1032, 0.5628, -0.8201, 0.1032, -0.652, -0.347, 0.6742, -0.3917, -0.4902, 0.7787, 0.5628, -0.8201, 0.1032, -0.3917, -0.4902, 0.7787, 0.8698, -0.49, -0.05855, 0.0, 0.0, -1.0, 0.0, 0.0, -1.0, 0.0, 0.0, -1.0, 0.0, 0.0, -1.0, 0.0, 0.0, -1.0, 0.0, 0.0, -1.0, 0.0, 0.0, -1.0, 0.0, 0.0, -1.0, 0.0, 0.0, -1.0, 0.3513, 0.0392, -0.9355, -0.7591, 0.1713, -0.628, 0.2293, 0.1998, -0.9526, 0.3513, 0.0392, -0.9355, 0.2293, 0.1998, -0.9526, 0.1322, 0.07475, -0.9884, 0.1322, 0.07475, -0.9884, 0.2293, 0.1998, -0.9526, 0.29, 0.2151, -0.9326, 0.1322, 0.07475, -0.9884, 0.29, 0.2151, -0.9326, -0.891, -0.4527, 0.03415, 0.0, 0.0, 1.0, 0.0, 0.0, 1.0, 0.0, 0.0, 1.0, 0.0, 0.0, 1.0, 0.0, 0.0, 1.0, 0.0, 0.0, 1.0, 0.0, 0.0, 1.0, 0.0, 0.0, 1.0, 0.0, 0.0, 1.0, 0.0, 0.0, 1.0, 0.0, 0.0, 1.0, 0.0, 0.0, 1.0, 0.7389, -0.2691, 0.6177, 0.6824, 0.0, 0.731, 0.8259, 0.1415, 0.5458, 0.7389, -0.2691, 0.6177, 0.8259, 0.1415, 0.5458, -0.04222, -0.972, 0.2313, -0.04222, -0.972, 0.2313, 0.8259, 0.1415, 0.5458, 0.8228, 0.06657, 0.5644, -0.04222, -0.972, 0.2313, 0.8228, 0.06657, 0.5644, 0.742, 0.07359, 0.6663, 0.742, 0.07359, 0.6663, 0.8228, 0.06657, 0.5644, 0.7591, 0.1713, 0.628, 0.742, 0.07359, 0.6663, 0.7591, 0.1713, 0.628, -0.3513, 0.0392, 0.9355, 0.891, -0.4527, -0.03416, -0.29, 0.2151, 0.9326, 0.8297, -0.145, -0.5391, 0.891, -0.4527, -0.03416, 0.8297, -0.145, -0.5391, 0.4049, -0.8715, 0.2767, 0.4049, -0.8715, 0.2767, 0.8297, -0.145, -0.5391, 0.652, -0.347, -0.6742, 0.4049, -0.8715, 0.2767, 0.652, -0.347, -0.6742, -0.5626, -0.8203, -0.1029, -0.5626, -0.8203, -0.1029, 0.652, -0.347, -0.6742, 0.4204, -0.4935, -0.7614, -0.5626, -0.8203, -0.1029, 0.4204, -0.4935, -0.7614, 0.2048, -0.9346, 0.2907, 0.0, 0.0, 1.0, 0.0, 0.0, 1.0, 0.0, 0.0, 1.0, 0.0, 0.0, 1.0, 0.0, 0.0, 1.0, 0.0, 0.0, 1.0, 0.0, 0.0, 1.0, 0.0, 0.0, 1.0, 0.0, 0.0, 1.0, -0.3513, 0.0392, 0.9355, 0.7591, 0.1713, 0.628, -0.2293, 0.1998, 0.9526, -0.3513, 0.0392, 0.9355, -0.2293, 0.1998, 0.9526, -0.1322, 0.07475, 0.9884, -0.1322, 0.07475, 0.9884, -0.2293, 0.1998, 0.9526, -0.29, 0.2151, 0.9326, -0.1322, 0.07475, 0.9884, -0.29, 0.2151, 0.9326, 0.891, -0.4527, -0.03416, -0.9634, -0.2069, 0.1705, -0.06718, -0.7454, -0.6632, -0.01558, -0.5775, -0.8163, -0.9634, -0.2069, 0.1705, -0.01558, -0.5775, -0.8163, 0.04577, 0.3081, 0.9503, 0.04577, 0.3081, 0.9503, -0.01558, -0.5775, -0.8163, -0.9357, 0.3156, -0.1575, 0.946, 0.2145, -0.243, 0.1567, -0.4446, -0.8819, 0.9773, -0.2106, -0.02189, 0.9773, -0.2106, -0.02189, 0.1567, -0.4446, -0.8819, 0.2312, -0.7317, -0.6412, 0.9773, -0.2106, -0.02189, 0.2312, -0.7317, -0.6412, 0.8922, 0.1205, 0.4352, 0.9638, -0.1849, -0.1922, -0.008086, -0.9592, 0.2827, 0.09753, -0.8222, 0.5608, 0.9638, -0.1849, -0.1922, 0.09753, -0.8222, 0.5608, -0.06866, 0.5536, -0.83, -0.06866, 0.5536, -0.83, 0.09753, -0.8222, 0.5608, 0.9864, 0.11, 0.1222, -0.8562, 0.1244, 0.5014, -0.2331, -0.5044, 0.8314, -0.9592, -0.2814, -0.02656, -0.9592, -0.2814, -0.02656, -0.2331, -0.5044, 0.8314, -0.2087, -0.9478, 0.241, -0.9592, -0.2814, -0.02656, -0.2087, -0.9478, 0.241, 0.2163, 0.6886, -0.6921, 0.1627, -0.21, 0.9641, -0.2706, -0.9626, 0.01116, -0.5902, -0.8063, 0.04029, 0.1627, -0.21, 0.9641, -0.5902, -0.8063, 0.04029, 0.8738, 0.4852, -0.03203, 0.8738, 0.4852, -0.03203, -0.5902, -0.8063, 0.04029, -0.2114, 0.2349, 0.9487, -0.3597, 0.09671, -0.9281, -0.6259, -0.7602, -0.1739, -0.005762, -0.2532, -0.9674, -0.005762, -0.2532, -0.9674, -0.6259, -0.7602, -0.1739, -0.2711, -0.9562, -0.1103, -0.005762, -0.2532, -0.9674, -0.2711, -0.9562, -0.1103, 0.252, 0.1243, -0.9597, 0.7935, -0.6078, 0.03132, 0.8698, -0.49, -0.05855, 0.3349, -0.2939, -0.8952, 0.7935, -0.6078, 0.03132, 0.5628, -0.8201, 0.1032, 0.8698, -0.49, -0.05855, 0.3209, -0.947, -0.0124, 0.5628, -0.8201, 0.1032, 0.7935, -0.6078, 0.03132, 0.3209, -0.947, -0.0124, -0.4048, -0.8716, -0.2767, 0.5628, -0.8201, 0.1032, 0.0978, -0.995, 0.02079, -0.4048, -0.8716, -0.2767, 0.3209, -0.947, -0.0124, 0.0978, -0.995, 0.02079, -0.891, -0.4527, 0.03415, -0.4048, -0.8716, -0.2767, -1.77e-08, -1.0, -2.821e-08, -0.891, -0.4527, 0.03415, 0.0978, -0.995, 0.02079, 0.04221, -0.972, -0.2313, -0.891, -0.4527, 0.03415, -1.77e-08, -1.0, -2.821e-08, 0.1322, 0.07475, -0.9884, -0.891, -0.4527, 0.03415, 0.04221, -0.972, -0.2313, 0.04221, -0.972, -0.2313, -1.77e-08, -1.0, -2.821e-08, -1.091e-08, -1.0, 2.584e-08, 0.1322, 0.07475, -0.9884, 0.04221, -0.972, -0.2313, -0.742, 0.07359, -0.6663, 0.3513, 0.0392, -0.9355, 0.1322, 0.07475, -0.9884, -0.742, 0.07359, -0.6663, 0.04221, -0.972, -0.2313, -1.091e-08, -1.0, 2.584e-08, -0.7389, -0.2691, -0.6177, -0.1241, -0.9923, -0.001971, -0.7389, -0.2691, -0.6177, -1.091e-08, -1.0, 2.584e-08, -0.1241, -0.9923, -0.001971, -1.091e-08, -1.0, 2.584e-08, -1.825e-08, -1.0, 1.718e-08, -0.1241, -0.9923, -0.001971, -1.825e-08, -1.0, 1.718e-08, -0.09779, -0.995, -0.02081, -0.1241, -0.9923, -0.001971, -0.09779, -0.995, -0.02081, -0.1376, -0.9905, 0.004303, -0.1241, -0.9923, -0.001971, -0.1376, -0.9905, 0.004303, -0.3678, -0.9299, -0.005828, -0.1241, -0.9923, -0.001971, -0.3678, -0.9299, -0.005828, -0.4591, -0.8882, -0.02013, -0.7935, -0.6077, -0.03129, 0.2048, -0.9346, 0.2907, -0.09984, -0.4458, 0.8896, -0.7935, -0.6077, -0.03129, -0.5626, -0.8203, -0.1029, 0.2048, -0.9346, 0.2907, -0.3209, -0.947, 0.0124, -0.5626, -0.8203, -0.1029, -0.7935, -0.6077, -0.03129, -0.3209, -0.947, 0.0124, 0.4049, -0.8715, 0.2767, -0.5626, -0.8203, -0.1029, -0.0978, -0.995, -0.02079, 0.4049, -0.8715, 0.2767, -0.3209, -0.947, 0.0124, -0.0978, -0.995, -0.02079, 0.891, -0.4527, -0.03416, 0.4049, -0.8715, 0.2767, 1.77e-08, -1.0, 2.821e-08, 0.891, -0.4527, -0.03416, -0.0978, -0.995, -0.02079, -0.04222, -0.972, 0.2313, 0.891, -0.4527, -0.03416, 1.77e-08, -1.0, 2.821e-08, -0.1322, 0.07475, 0.9884, 0.891, -0.4527, -0.03416, -0.04222, -0.972, 0.2313, -0.04222, -0.972, 0.2313, 1.77e-08, -1.0, 2.821e-08, 1.091e-08, -1.0, -2.584e-08, -0.1322, 0.07475, 0.9884, -0.04222, -0.972, 0.2313, 0.742, 0.07359, 0.6663, -0.3513, 0.0392, 0.9355, -0.1322, 0.07475, 0.9884, 0.742, 0.07359, 0.6663, -0.04222, -0.972, 0.2313, 1.091e-08, -1.0, -2.584e-08, 0.7389, -0.2691, 0.6177, 0.1241, -0.9923, 0.00197, 0.7389, -0.2691, 0.6177, 1.091e-08, -1.0, -2.584e-08, 0.1241, -0.9923, 0.00197, 1.091e-08, -1.0, -2.584e-08, 1.825e-08, -1.0, -1.718e-08, 0.1241, -0.9923, 0.00197, 1.825e-08, -1.0, -1.718e-08, 0.09779, -0.995, 0.02081, 0.1241, -0.9923, 0.00197, 0.09779, -0.995, 0.02081, 0.1376, -0.9905, -0.004303, 0.1241, -0.9923, 0.00197, 0.1376, -0.9905, -0.004303, 0.3678, -0.9299, 0.005827, 0.1241, -0.9923, 0.00197, 0.3678, -0.9299, 0.005827, 0.4591, -0.8882, 0.02013, 0.2312, -0.7317, -0.6412, -0.01558, -0.5775, -0.8163, -0.06718, -0.7454, -0.6632, 0.2312, -0.7317, -0.6412, 0.1567, -0.4446, -0.8819, -0.01558, -0.5775, -0.8163, -0.01558, -0.5775, -0.8163, 0.1567, -0.4446, -0.8819, 0.946, 0.2145, -0.243, -0.01558, -0.5775, -0.8163, 0.946, 0.2145, -0.243, -0.9357, 0.3156, -0.1575, 0.946, 0.2145, -0.243, 0.04577, 0.3081, 0.9503, -0.9357, 0.3156, -0.1575, 0.946, 0.2145, -0.243, 0.9773, -0.2106, -0.02189, 0.04577, 0.3081, 0.9503, 0.04577, 0.3081, 0.9503, 0.9773, -0.2106, -0.02189, 0.8922, 0.1205, 0.4352, 0.04577, 0.3081, 0.9503, 0.8922, 0.1205, 0.4352, -0.9634, -0.2069, 0.1705, -0.2087, -0.9478, 0.241, 0.09753, -0.8222, 0.5608, -0.008086, -0.9592, 0.2827, -0.2087, -0.9478, 0.241, -0.2331, -0.5044, 0.8314, 0.09753, -0.8222, 0.5608, 0.09753, -0.8222, 0.5608, -0.2331, -0.5044, 0.8314, -0.8562, 0.1244, 0.5014, 0.09753, -0.8222, 0.5608, -0.8562, 0.1244, 0.5014, 0.9864, 0.11, 0.1222, -0.8562, 0.1244, 0.5014, -0.06866, 0.5536, -0.83, 0.9864, 0.11, 0.1222, -0.8562, 0.1244, 0.5014, -0.9592, -0.2814, -0.02656, -0.06866, 0.5536, -0.83, -0.06866, 0.5536, -0.83, -0.9592, -0.2814, -0.02656, 0.2163, 0.6886, -0.6921, -0.06866, 0.5536, -0.83, 0.2163, 0.6886, -0.6921, 0.9638, -0.1849, -0.1922, -0.2711, -0.9562, -0.1103, -0.5902, -0.8063, 0.04029, -0.2706, -0.9626, 0.01116, -0.2711, -0.9562, -0.1103, -0.6259, -0.7602, -0.1739, -0.5902, -0.8063, 0.04029, -0.5902, -0.8063, 0.04029, -0.6259, -0.7602, -0.1739, -0.3597, 0.09671, -0.9281, -0.5902, -0.8063, 0.04029, -0.3597, 0.09671, -0.9281, -0.2114, 0.2349, 0.9487, -0.3597, 0.09671, -0.9281, 0.8738, 0.4852, -0.03203, -0.2114, 0.2349, 0.9487, -0.3597, 0.09671, -0.9281, -0.005762, -0.2532, -0.9674, 0.8738, 0.4852, -0.03203, 0.8738, 0.4852, -0.03203, -0.005762, -0.2532, -0.9674, 0.252, 0.1243, -0.9597, 0.8738, 0.4852, -0.03203, 0.252, 0.1243, -0.9597, 0.1627, -0.21, 0.9641])] * 3)])
me_rsrc_world_prop_generic_obsidian_obelisk_obelisk_base_meshs = bpy.data.meshes.new('rsrc.world.prop.generic.obsidian_obelisk.obelisk_base-MeshS')
me_rsrc_world_prop_generic_obsidian_obelisk_obelisk_base_meshs.from_pydata([(0.45, -0.625, 0.03), (0.125, -0.25, 0.125), (0.0, -0.25, 0.5), (0.125, -0.625, 0.45), (-0.06, -0.625, 0.46), (-0.47, -0.625, 0.05), (-0.06, -0.375, 0.0), (-0.5, -0.25, 0.5), (-0.43, -0.875, 0.42), (-0.06, -0.25, 0.0), (0.5, -0.25, 0.5), (0.45, -0.7, 0.45), (0.43, -0.875, -0.42), (0.06, -0.375, 0.0), (0.5, -0.25, -0.5), (0.5, -0.25, 0.0), (0.47, -0.625, -0.05), (0.06, -0.25, 0.0), (0.06, -0.625, -0.46), (-0.45, -0.7, -0.45), (0.0, -0.25, -0.5), (-0.125, -0.625, -0.45), (-0.125, -0.25, -0.125), (-0.45, -0.625, -0.03), (-0.5, -0.25, 0.0), (-0.5, -0.25, -0.5), (0.625, 0.0, -0.625), (-0.5625, -0.25, -0.5625), (-0.5625, -0.25, 0.5625), (0.5625, -0.25, 0.5625), (0.625, 0.0, 0.625), (-0.625, 0.0, 0.625), (0.5625, -0.25, -0.5625), (-0.625, 0.0, -0.625)], [], [(0, 1, 15), (2, 1, 3), (23, 22, 24), (20, 22, 21), (2, 7, 8), (2, 8, 4), (4, 8, 5), (4, 5, 6), (6, 5, 24), (6, 24, 9), (7, 24, 5), (7, 5, 8), (9, 2, 4), (9, 4, 6), (11, 2, 3), (10, 2, 11), (11, 3, 1), (11, 1, 0), (15, 10, 11), (15, 11, 0), (20, 14, 12), (20, 12, 18), (18, 12, 16), (18, 16, 13), (13, 16, 15), (13, 15, 17), (14, 15, 16), (14, 16, 12), (17, 20, 18), (17, 18, 13), (19, 20, 21), (25, 20, 19), (19, 21, 22), (19, 22, 23), (24, 25, 19), (24, 19, 23), (33, 26, 32), (33, 32, 27), (27, 32, 29), (27, 29, 28), (28, 29, 30), (28, 30, 31), (26, 30, 29), (26, 29, 32), (31, 33, 27), (31, 27, 28)])
me_rsrc_world_prop_generic_obsidian_obelisk_obelisk_base_meshs.polygons.foreach_set('use_smooth', [0, 0, 0, 0, 1, 1, 1, 1, 1, 1, 1, 1, 1, 1, 1, 1, 1, 1, 1, 1, 1, 1, 1, 1, 1, 1, 1, 1, 1, 1, 1, 1, 1, 1, 1, 1, 1, 1, 0, 0, 1, 1, 1, 1, 1, 1])
_uv = me_rsrc_world_prop_generic_obsidian_obelisk_obelisk_base_meshs.uv_layers.new(name='UVMap')
_uv.uv.foreach_set('vector', [0.1479, 0.5252, 0.08884, 0.4884, 0.1635, 0.4909, 0.01422, 0.4911, 0.08884, 0.4884, 0.0362, 0.5265, 0.1479, 0.5252, 0.08884, 0.4884, 0.1635, 0.4909, 0.01422, 0.4911, 0.08884, 0.4884, 0.0362, 0.5265, 0.3567, 0.4068, 0.5203, 0.4068, 0.4984, 0.5091, 0.3567, 0.4068, 0.4984, 0.5091, 0.3758, 0.4679, 0.3438, 0.5456, 0.2623, 0.5763, 0.2139, 0.5318, 0.3438, 0.5456, 0.2139, 0.5318, 0.2908, 0.4928, 0.2908, 0.4928, 0.2139, 0.5318, 0.186, 0.4914, 0.2908, 0.4928, 0.186, 0.4914, 0.2837, 0.4792, 0.5203, 0.4068, 0.6835, 0.4068, 0.6655, 0.469, 0.5203, 0.4068, 0.6655, 0.469, 0.5385, 0.5091, 0.3071, 0.4813, 0.402, 0.5135, 0.3438, 0.5456, 0.3071, 0.4813, 0.3438, 0.5456, 0.2908, 0.4928, 0.1987, 0.4809, 0.337, 0.4069, 0.2983, 0.4692, 0.1849, 0.4069, 0.337, 0.4069, 0.1987, 0.4809, 0.08173, 0.5479, 0.0362, 0.5265, 0.08884, 0.4884, 0.08173, 0.5479, 0.08884, 0.4884, 0.1479, 0.5252, 0.01751, 0.4069, 0.1849, 0.4069, 0.1682, 0.4812, 0.01751, 0.4069, 0.1682, 0.4812, 0.02755, 0.469, 0.3567, 0.4068, 0.5203, 0.4068, 0.4984, 0.5091, 0.3567, 0.4068, 0.4984, 0.5091, 0.3758, 0.4679, 0.3438, 0.5456, 0.2623, 0.5763, 0.2139, 0.5318, 0.3438, 0.5456, 0.2139, 0.5318, 0.2908, 0.4928, 0.2908, 0.4928, 0.2139, 0.5318, 0.186, 0.4914, 0.2908, 0.4928, 0.186, 0.4914, 0.2837, 0.4792, 0.5203, 0.4068, 0.6835, 0.4068, 0.6655, 0.469, 0.5203, 0.4068, 0.6655, 0.469, 0.5385, 0.5091, 0.3071, 0.4813, 0.402, 0.5135, 0.3438, 0.5456, 0.3071, 0.4813, 0.3438, 0.5456, 0.2908, 0.4928, 0.1987, 0.4809, 0.337, 0.4069, 0.2983, 0.4692, 0.1849, 0.4069, 0.337, 0.4069, 0.1987, 0.4809, 0.08173, 0.5479, 0.0362, 0.5265, 0.08884, 0.4884, 0.08173, 0.5479, 0.08884, 0.4884, 0.1479, 0.5252, 0.01751, 0.4069, 0.1849, 0.4069, 0.1682, 0.4812, 0.01751, 0.4069, 0.1682, 0.4812, 0.02755, 0.469, 0.00531, 0.1726, 0.4162, 0.1729, 0.3955, 0.2144, 0.00531, 0.1726, 0.3955, 0.2144, 0.02571, 0.2141, 0.02571, 0.2141, 0.3955, 0.2144, 0.3949, 0.3956, 0.02571, 0.2141, 0.3949, 0.3956, 0.0251, 0.3953, 0.3955, 0.2144, 0.02571, 0.2141, 0.00531, 0.1726, 0.3955, 0.2144, 0.00531, 0.1726, 0.4162, 0.1729, 0.00531, 0.1726, 0.4162, 0.1729, 0.3955, 0.2144, 0.00531, 0.1726, 0.3955, 0.2144, 0.02571, 0.2141, 0.00531, 0.1726, 0.4162, 0.1729, 0.3955, 0.2144, 0.00531, 0.1726, 0.3955, 0.2144, 0.02571, 0.2141])
me_rsrc_world_prop_generic_obsidian_obelisk_obelisk_base_meshs.materials.append(mat_obelisk)
me_rsrc_world_prop_generic_obsidian_obelisk_obelisk_base_meshs.update()
me_rsrc_world_prop_generic_obsidian_obelisk_obelisk_base_meshs.normals_split_custom_set([tuple(v) for v in zip(*[iter([-0.316, -0.03371, -0.9481, -0.316, -0.03371, -0.9481, -0.316, -0.03371, -0.9481, -0.9149, -0.2643, -0.305, -0.9149, -0.2643, -0.305, -0.9149, -0.2643, -0.305, 0.316, -0.03371, 0.9481, 0.316, -0.03371, 0.9481, 0.316, -0.03371, 0.9481, 0.9149, -0.2643, 0.305, 0.9149, -0.2643, 0.305, 0.9149, -0.2643, 0.305, -0.007991, -0.1116, 0.9937, -0.9951, -0.09742, 0.01859, -0.1773, -0.0507, 0.9828, -0.007991, -0.1116, 0.9937, -0.1773, -0.0507, 0.9828, 0.8446, -0.3558, -0.4001, 0.8446, -0.3558, -0.4001, -0.1773, -0.0507, 0.9828, 0.4445, -0.6759, -0.5879, 0.8446, -0.3558, -0.4001, 0.4445, -0.6759, -0.5879, -0.03968, -0.3217, -0.946, -0.03968, -0.3217, -0.946, 0.4445, -0.6759, -0.5879, -0.01934, -0.02412, -0.9995, -0.03968, -0.3217, -0.946, -0.01934, -0.02412, -0.9995, 0.995, -0.08178, -0.05653, -0.9951, -0.09742, 0.01859, -0.01934, -0.02412, -0.9995, 0.4445, -0.6759, -0.5879, -0.9951, -0.09742, 0.01859, 0.4445, -0.6759, -0.5879, -0.1773, -0.0507, 0.9828, 0.995, -0.08178, -0.05653, -0.007991, -0.1116, 0.9937, 0.8446, -0.3558, -0.4001, 0.995, -0.08178, -0.05653, 0.8446, -0.3558, -0.4001, -0.03968, -0.3217, -0.946, 0.5561, 0.1529, 0.8169, -0.01652, -0.1267, 0.9918, -0.1792, -0.7761, -0.6047, 0.5021, 0.5767, 0.6444, -0.01652, -0.1267, 0.9918, 0.5561, 0.1529, 0.8169, 0.5561, 0.1529, 0.8169, -0.1792, -0.7761, -0.6047, -0.5096, -0.7144, -0.4796, 0.5561, 0.1529, 0.8169, -0.5096, -0.7144, -0.4796, -0.6249, -0.7685, -0.1372, 0.9924, -0.1222, -0.01193, 0.5021, 0.5767, 0.6444, 0.5561, 0.1529, 0.8169, 0.9924, -0.1222, -0.01193, 0.5561, 0.1529, 0.8169, -0.6249, -0.7685, -0.1372, 0.007942, -0.1117, -0.9937, 0.9951, -0.09742, -0.01859, 0.1773, -0.0507, -0.9828, 0.007942, -0.1117, -0.9937, 0.1773, -0.0507, -0.9828, -0.8446, -0.3558, 0.4001, -0.8446, -0.3558, 0.4001, 0.1773, -0.0507, -0.9828, -0.4445, -0.6762, 0.5875, -0.8446, -0.3558, 0.4001, -0.4445, -0.6762, 0.5875, 0.03968, -0.3217, 0.946, 0.03968, -0.3217, 0.946, -0.4445, -0.6762, 0.5875, 0.01934, -0.02412, 0.9995, 0.03968, -0.3217, 0.946, 0.01934, -0.02412, 0.9995, -0.995, -0.08178, 0.05653, 0.9951, -0.09742, -0.01859, 0.01934, -0.02412, 0.9995, -0.4445, -0.6762, 0.5875, 0.9951, -0.09742, -0.01859, -0.4445, -0.6762, 0.5875, 0.1773, -0.0507, -0.9828, -0.995, -0.08178, 0.05653, 0.007942, -0.1117, -0.9937, -0.8446, -0.3558, 0.4001, -0.995, -0.08178, 0.05653, -0.8446, -0.3558, 0.4001, 0.03968, -0.3217, 0.946, -0.556, 0.1529, -0.817, 0.01652, -0.1267, -0.9918, 0.1791, -0.7761, 0.6047, -0.3471, 0.5127, -0.7853, 0.01652, -0.1267, -0.9918, -0.556, 0.1529, -0.817, -0.556, 0.1529, -0.817, 0.1791, -0.7761, 0.6047, 0.5096, -0.7144, 0.4796, -0.556, 0.1529, -0.817, 0.5096, -0.7144, 0.4796, 0.6249, -0.7685, 0.1372, -0.9925, -0.122, 0.01176, -0.3471, 0.5127, -0.7853, -0.556, 0.1529, -0.817, -0.9925, -0.122, 0.01176, -0.556, 0.1529, -0.817, 0.6249, -0.7685, 0.1372, -1.01e-06, -0.2426, -0.9701, 0.9701, -0.2426, -1.01e-06, 3.207e-05, -0.2426, -0.9701, -1.01e-06, -0.2426, -0.9701, 3.207e-05, -0.2426, -0.9701, -0.9701, -0.2426, -3.207e-05, 0.0, -1.0, 0.0, 0.0, -1.0, 0.0, 0.0, -1.0, 0.0, 0.0, -1.0, 0.0, 0.0, -1.0, 0.0, 0.0, -1.0, 0.0, -3.207e-05, -0.2426, 0.9701, 0.9701, -0.2426, 3.207e-05, 1.01e-06, -0.2426, 0.9701, -3.207e-05, -0.2426, 0.9701, 1.01e-06, -0.2426, 0.9701, -0.9701, -0.2426, 1.01e-06, 0.9701, -0.2426, -1.01e-06, 1.01e-06, -0.2426, 0.9701, 0.9701, -0.2426, 3.207e-05, 0.9701, -0.2426, -1.01e-06, 0.9701, -0.2426, 3.207e-05, 3.207e-05, -0.2426, -0.9701, -0.9701, -0.2426, 1.01e-06, -1.01e-06, -0.2426, -0.9701, -0.9701, -0.2426, -3.207e-05, -0.9701, -0.2426, 1.01e-06, -0.9701, -0.2426, -3.207e-05, -3.207e-05, -0.2426, 0.9701])] * 3)])
me_rsrc_world_prop_generic_obsidian_obelisk_obelisk_meshnodes__obe = bpy.data.meshes.new('rsrc.world.prop.generic.obsidian_obelisk.obelisk-MeshNodes["obe')
me_rsrc_world_prop_generic_obsidian_obelisk_obelisk_meshnodes__obe.from_pydata([(0.375, -1.0, 0.375), (0.3725, -1.0, -0.1), (-0.375, -1.0, 0.375), (-0.1875, -3.422, -0.1875), (-0.1875, -3.422, 0.1875), (0.0, -3.922, 0.0), (0.1875, -3.422, -0.1875), (-0.4, -1.07, -0.375), (0.37, -1.23, -0.36), (0.09, -1.0, -0.375), (0.0, -0.5, 0.0), (0.2342, -2.9, 0.2342), (0.1875, -3.422, 0.1875), (0.2342, -2.9, -0.2342), (0.3023, -1.969, 0.0), (0.0, -2.578, -0.2505), (0.0, -1.748, -0.3189), (0.3023, -1.857, -0.3023), (-0.291, -2.106, 0.0), (-0.2615, -2.508, 0.0), (-0.2219, -2.94, 0.0), (0.3023, -1.969, 0.3023), (-0.2219, -3.042, 0.2342), (0.0, -1.969, 0.3023), (-0.2948, -2.107, 0.3023), (0.0, -2.799, -0.2342), (-0.2627, -2.426, -0.2627), (-0.3189, -1.748, 0.0), (-0.3356, -1.532, -0.3256), (0.0, -1.862, -0.3058)], [], [(2, 0, 10), (10, 0, 1), (10, 7, 2), (3, 6, 5), (3, 5, 4), (4, 5, 12), (5, 6, 12), (10, 9, 7), (8, 9, 10), (8, 10, 1), (11, 22, 4), (11, 4, 12), (13, 11, 12), (13, 12, 6), (24, 23, 2), (2, 23, 21), (2, 21, 0), (17, 14, 13), (13, 14, 21), (13, 21, 11), (29, 15, 26), (16, 29, 26), (16, 26, 28), (21, 1, 0), (21, 14, 1), (1, 14, 8), (8, 14, 17), (15, 29, 17), (15, 17, 13), (25, 15, 13), (18, 19, 24), (19, 22, 24), (19, 20, 22), (21, 22, 11), (21, 23, 22), (22, 23, 24), (25, 26, 15), (25, 3, 26), (25, 6, 3), (25, 13, 6), (20, 4, 22), (20, 3, 4), (20, 26, 3), (20, 19, 26), (19, 18, 26), (18, 28, 26), (18, 27, 28), (27, 7, 28), (27, 18, 24), (27, 2, 7), (27, 24, 2), (16, 28, 7), (16, 7, 9), (16, 9, 8), (16, 8, 17), (16, 17, 29)])
me_rsrc_world_prop_generic_obsidian_obelisk_obelisk_meshnodes__obe.polygons.foreach_set('use_smooth', [True] * 56)
_k = set([(0, 1), (0, 2), (0, 10), (0, 21), (1, 8), (1, 10), (2, 7), (2, 10), (2, 24), (3, 5), (3, 26), (4, 5), (4, 22), (5, 6), (5, 12), (6, 13), (7, 9), (7, 10), (7, 28), (8, 9), (8, 17), (9, 10), (11, 12), (11, 21), (13, 17), (22, 24), (26, 28)])
me_rsrc_world_prop_generic_obsidian_obelisk_obelisk_meshnodes__obe.attributes.new('sharp_edge', 'BOOLEAN', 'EDGE').data.foreach_set('value', [ (min(e.vertices), max(e.vertices)) in _k for e in me_rsrc_world_prop_generic_obsidian_obelisk_obelisk_meshnodes__obe.edges])
_k = {(5, 6): 1.0, (8, 9): 1.0, (11, 12): 1.0, (22, 24): 1.0, (9, 10): 1.0, (0, 2): 1.0, (2, 10): 1.0, (0, 1): 1.0, (7, 10): 1.0, (3, 5): 1.0, (5, 12): 1.0, (7, 9): 1.0, (1, 8): 1.0, (6, 13): 1.0, (2, 24): 1.0, (11, 21): 1.0, (26, 28): 1.0, (8, 17): 1.0, (0, 10): 1.0, (1, 10): 1.0, (2, 7): 1.0, (4, 5): 1.0, (4, 22): 1.0, (0, 21): 1.0, (13, 17): 1.0, (3, 26): 1.0, (7, 28): 1.0}
me_rsrc_world_prop_generic_obsidian_obelisk_obelisk_meshnodes__obe.attributes.new('crease_edge', 'FLOAT', 'EDGE').data.foreach_set('value', [_k.get((min(e.vertices), max(e.vertices)), 0.0) for e in me_rsrc_world_prop_generic_obsidian_obelisk_obelisk_meshnodes__obe.edges])
_uv = me_rsrc_world_prop_generic_obsidian_obelisk_obelisk_meshnodes__obe.uv_layers.new(name='UVMap')
_uv.uv.foreach_set('vector', [0.7767, 0.5495, 0.5508, 0.5457, 0.6614, 0.4725, 0.8939, 0.464, 0.96, 0.5353, 0.8548, 0.5332, 0.6614, 0.4725, 0.7767, 0.5495, 0.5508, 0.5457, 0.07097, 0.9078, 0.1948, 0.9078, 0.1299, 0.9849, 0.9319, 0.9012, 0.8679, 0.974, 0.8039, 0.8977, 0.6684, 0.9042, 0.6092, 0.9814, 0.5483, 0.9042, 0.3767, 0.9824, 0.3202, 0.9017, 0.4332, 0.9027, 0.8939, 0.464, 0.7813, 0.5096, 0.7168, 0.4629, 0.7846, 0.5492, 0.7813, 0.5096, 0.8939, 0.464, 0.7846, 0.5492, 0.8939, 0.464, 0.8548, 0.5332, 0.533, 0.8208, 0.6765, 0.8415, 0.6684, 0.9042, 0.533, 0.8208, 0.6684, 0.9042, 0.5483, 0.9042, 0.3074, 0.8204, 0.4528, 0.8196, 0.4332, 0.9027, 0.3074, 0.8204, 0.4332, 0.9027, 0.3202, 0.9017, 0.7005, 0.7281, 0.6129, 0.7074, 0.7276, 0.5527, 0.7276, 0.5527, 0.6129, 0.7074, 0.5165, 0.7069, 0.7276, 0.5527, 0.5165, 0.7069, 0.4951, 0.5553, 0.2905, 0.6955, 0.3735, 0.711, 0.3016, 0.8171, 0.3016, 0.8171, 0.3735, 0.711, 0.4705, 0.7111, 0.3016, 0.8171, 0.4705, 0.7111, 0.4532, 0.8164, 0.1176, 0.685, 0.1163, 0.7639, 0.05296, 0.7455, 0.118, 0.6715, 0.1176, 0.685, 0.05296, 0.7455, 0.118, 0.6715, 0.05296, 0.7455, 0.03333, 0.6457, 0.4679, 0.7073, 0.3474, 0.5584, 0.4924, 0.5619, 0.4679, 0.7073, 0.3718, 0.7073, 0.3474, 0.5584, 0.3474, 0.5584, 0.3718, 0.7073, 0.2652, 0.5922, 0.2652, 0.5922, 0.3718, 0.7073, 0.2828, 0.6895, 0.1391, 0.7757, 0.1419, 0.696, 0.237, 0.6966, 0.1391, 0.7757, 0.237, 0.6966, 0.2207, 0.8244, 0.14, 0.8054, 0.1391, 0.7757, 0.2207, 0.8244, 0.8598, 0.7321, 0.8599, 0.7801, 0.7589, 0.7326, 0.8599, 0.7801, 0.7753, 0.8357, 0.7589, 0.7326, 0.8599, 0.7801, 0.8585, 0.8182, 0.7753, 0.8357, 0.5135, 0.7132, 0.6778, 0.8408, 0.5317, 0.8158, 0.5135, 0.7132, 0.6132, 0.7095, 0.6778, 0.8408, 0.6778, 0.8408, 0.6132, 0.7095, 0.6992, 0.7329, 0.1323, 0.8094, 0.05533, 0.7539, 0.1287, 0.775, 0.1323, 0.8094, 0.07097, 0.9078, 0.05533, 0.7539, 0.1323, 0.8094, 0.1948, 0.9078, 0.07097, 0.9078, 0.1323, 0.8094, 0.2056, 0.8235, 0.1948, 0.9078, 0.8642, 0.8225, 0.8039, 0.8977, 0.7924, 0.8391, 0.8642, 0.8225, 0.9319, 0.9012, 0.8039, 0.8977, 0.8642, 0.8225, 0.9419, 0.7467, 0.9319, 0.9012, 0.8642, 0.8225, 0.8662, 0.758, 0.9419, 0.7467, 0.8662, 0.758, 0.863, 0.7249, 0.9419, 0.7467, 0.863, 0.7249, 0.9552, 0.6452, 0.9419, 0.7467, 0.863, 0.7249, 0.8619, 0.672, 0.9552, 0.6452, 0.8619, 0.672, 0.9855, 0.5649, 0.9552, 0.6452, 0.8619, 0.672, 0.863, 0.7249, 0.7574, 0.722, 0.8619, 0.672, 0.7354, 0.5541, 0.9855, 0.5649, 0.8619, 0.672, 0.7574, 0.722, 0.7354, 0.5541, 0.1352, 0.6722, 0.0359, 0.6414, 0.008119, 0.569, 0.1352, 0.6722, 0.008119, 0.569, 0.1655, 0.5559, 0.1352, 0.6722, 0.1655, 0.5559, 0.256, 0.5939, 0.1352, 0.6722, 0.256, 0.5939, 0.2379, 0.6899, 0.1352, 0.6722, 0.2379, 0.6899, 0.1347, 0.6883])
me_rsrc_world_prop_generic_obsidian_obelisk_obelisk_meshnodes__obe.materials.append(mat_obelisk)
me_rsrc_world_prop_generic_obsidian_obelisk_obelisk_meshnodes__obe.update()
me_rsrc_world_prop_generic_obsidian_obelisk_obelisk_meshnodes__obe.normals_split_custom_set([tuple(v) for v in zip(*[iter([0.0, 0.6, 0.8, 0.0, 0.6, 0.8, 0.0, 0.6, 0.8, 0.8015, 0.598, -0.004219, 0.8015, 0.598, -0.004219, 0.8015, 0.598, -0.004219, -0.8096, 0.5864, -0.02774, -0.5681, 0.6612, 0.4899, -0.6271, 0.4899, -0.6056, -0.1854, 0.1969, -0.9627, -0.1711, -0.5563, -0.8132, 0.0, -0.3511, -0.9363, -0.8068, -0.5907, -0.01382, -0.9363, -0.3511, 0.0, -0.9658, 0.2004, 0.1644, 0.02727, -0.5976, 0.8013, 0.0, -0.3511, 0.9363, 0.01108, 0.1058, 0.9943, 0.9363, -0.3511, 0.0, 0.9927, 0.1199, -0.01303, 0.8219, -0.5463, -0.1612, -0.08402, 0.5882, -0.8044, -0.08402, 0.5882, -0.8044, -0.08402, 0.5882, -0.8044, 0.09719, 0.8671, -0.4886, 0.7964, 0.3778, -0.4723, 0.5726, 0.5773, -0.5821, 0.09719, 0.8671, -0.4886, 0.5726, 0.5773, -0.5821, 0.4588, 0.3792, -0.8035, -0.1675, -0.6219, 0.7649, 0.5163, -0.4404, 0.7345, 0.02727, -0.5976, 0.8013, -0.1675, -0.6219, 0.7649, 0.02727, -0.5976, 0.8013, 0.01108, 0.1058, 0.9943, 0.7532, -0.6516, 0.09021, 0.8558, 0.5088, -0.09327, 0.8219, -0.5463, -0.1612, 0.7532, -0.6516, 0.09021, 0.8219, -0.5463, -0.1612, 0.9927, 0.1199, -0.01303, 0.611, -0.1567, 0.776, 0.01571, -0.06788, 0.9976, 0.5769, -0.1697, 0.799, 0.5769, -0.1697, 0.799, 0.01571, -0.06788, 0.9976, -0.5713, -0.2024, 0.7954, 0.5769, -0.1697, 0.799, -0.5713, -0.2024, 0.7954, 0.04262, -0.6149, 0.7874, 0.8549, 0.1224, 0.5041, 0.9969, -0.078, -0.003097, 0.7532, -0.6516, 0.09021, 0.7532, -0.6516, 0.09021, 0.9969, -0.078, -0.003097, 0.82, 0.1691, -0.5468, 0.7532, -0.6516, 0.09021, 0.82, 0.1691, -0.5468, 0.8558, 0.5088, -0.09327, 0.02758, -0.09582, -0.995, -0.006524, -0.07297, -0.9973, 0.3077, 0.4511, -0.8378, 0.005838, -0.09417, -0.9955, 0.02758, -0.09582, -0.995, 0.3077, 0.4511, -0.8378, 0.005838, -0.09417, -0.9955, 0.3077, 0.4511, -0.8378, 0.4949, 0.191, -0.8477, 0.82, 0.1691, -0.5468, 0.9047, -0.2353, 0.3552, 0.8323, 0.02178, -0.554, 0.82, 0.1691, -0.5468, 0.9969, -0.078, -0.003097, 0.9047, -0.2353, 0.3552, 0.9047, -0.2353, 0.3552, 0.9969, -0.078, -0.003097, 0.8468, 0.2164, 0.4858, 0.8468, 0.2164, 0.4858, 0.9969, -0.078, -0.003097, 0.8549, 0.1224, 0.5041, -0.006524, -0.07297, -0.9973, 0.02758, -0.09582, -0.995, -0.5501, -0.1855, -0.8142, -0.006524, -0.07297, -0.9973, -0.5501, -0.1855, -0.8142, -0.02676, 0.5309, -0.847, -0.01279, -0.07656, -0.997, -0.006524, -0.07297, -0.9973, -0.02676, 0.5309, -0.847, -0.997, -0.07673, -0.01047, -0.9965, -0.0812, -0.02052, -0.8098, 0.1264, -0.5729, -0.9965, -0.0812, -0.02052, -0.8143, 0.3726, -0.445, -0.8098, 0.1264, -0.5729, -0.9965, -0.0812, -0.02052, -0.9964, -0.0828, -0.01839, -0.8143, 0.3726, -0.445, -0.5713, -0.2024, 0.7954, 0.5163, -0.4404, 0.7345, -0.1675, -0.6219, 0.7649, -0.5713, -0.2024, 0.7954, 0.01571, -0.06788, 0.9976, 0.5163, -0.4404, 0.7345, 0.5163, -0.4404, 0.7345, 0.01571, -0.06788, 0.9976, 0.611, -0.1567, 0.776, -0.01279, -0.07656, -0.997, 0.3077, 0.4511, -0.8378, -0.006524, -0.07297, -0.9973, -0.01279, -0.07656, -0.997, -0.1854, 0.1969, -0.9627, 0.3077, 0.4511, -0.8378, -0.01279, -0.07656, -0.997, -0.1711, -0.5563, -0.8132, -0.1854, 0.1969, -0.9627, -0.01279, -0.07656, -0.997, -0.02676, 0.5309, -0.847, -0.1711, -0.5563, -0.8132, -0.9964, -0.0828, -0.01839, -0.9658, 0.2004, 0.1644, -0.8143, 0.3726, -0.445, -0.9964, -0.0828, -0.01839, -0.8068, -0.5907, -0.01382, -0.9658, 0.2004, 0.1644, -0.9964, -0.0828, -0.01839, -0.7669, -0.523, 0.3719, -0.8068, -0.5907, -0.01382, -0.9964, -0.0828, -0.01839, -0.9965, -0.0812, -0.02052, -0.7669, -0.523, 0.3719, -0.9965, -0.0812, -0.02052, -0.997, -0.07673, -0.01047, -0.7669, -0.523, 0.3719, -0.997, -0.07673, -0.01047, -0.7937, -0.2648, 0.5476, -0.7669, -0.523, 0.3719, -0.997, -0.07673, -0.01047, -0.9956, -0.09313, -0.004147, -0.7937, -0.2648, 0.5476, -0.9956, -0.09313, -0.004147, -0.7686, -0.5609, 0.3078, -0.7937, -0.2648, 0.5476, -0.9956, -0.09313, -0.004147, -0.997, -0.07673, -0.01047, -0.8098, 0.1264, -0.5729, -0.9956, -0.09313, -0.004147, -0.7642, -0.6339, -0.1189, -0.7686, -0.5609, 0.3078, -0.9956, -0.09313, -0.004147, -0.8098, 0.1264, -0.5729, -0.7642, -0.6339, -0.1189, 0.005838, -0.09417, -0.9955, 0.4949, 0.191, -0.8477, 0.5252, -0.2393, -0.8166, 0.005838, -0.09417, -0.9955, 0.5252, -0.2393, -0.8166, -0.3247, -0.2646, -0.9081, 0.005838, -0.09417, -0.9955, -0.3247, -0.2646, -0.9081, -0.1465, -0.577, -0.8035, 0.005838, -0.09417, -0.9955, -0.1465, -0.577, -0.8035, -0.5501, -0.1855, -0.8142, 0.005838, -0.09417, -0.9955, -0.5501, -0.1855, -0.8142, 0.02758, -0.09582, -0.995])] * 3)])

# ---- objects
ob_obsidian_obelisk_obelisk_base_meshsets_ground_broken__mesh_0 = bpy.data.objects.new('obsidian_obelisk.obelisk_base-MeshSets[ground_broken].Mesh[0]', me_rsrc_world_prop_generic_obsidian_obelisk_obelisk_base_meshsets)
ob_obsidian_obelisk_obelisk_base_meshsets_obelisk_base__mesh_0 = bpy.data.objects.new('obsidian_obelisk.obelisk_base-MeshSets[obelisk_base].Mesh[0]', me_rsrc_world_prop_generic_obsidian_obelisk_obelisk_base_meshs)
ob_obsidian_obelisk_obelisk_meshnodes__obelisk = bpy.data.objects.new('obsidian_obelisk.obelisk-MeshNodes["obelisk"]', me_rsrc_world_prop_generic_obsidian_obelisk_obelisk_meshnodes__obe)

# ---- transforms, parenting, visibility, modifiers, constraints
ob_obsidian_obelisk_obelisk_base_meshsets_ground_broken__mesh_0.location = (0.0, 0.0, 0.0)
ob_obsidian_obelisk_obelisk_base_meshsets_ground_broken__mesh_0.rotation_mode = 'QUATERNION'
ob_obsidian_obelisk_obelisk_base_meshsets_ground_broken__mesh_0.rotation_quaternion = (0.7071, -0.7071, -1.57e-16, -9.358e-24)
ob_obsidian_obelisk_obelisk_base_meshsets_obelisk_base__mesh_0.location = (0.0, 0.0, 0.0)
ob_obsidian_obelisk_obelisk_base_meshsets_obelisk_base__mesh_0.rotation_mode = 'QUATERNION'
ob_obsidian_obelisk_obelisk_base_meshsets_obelisk_base__mesh_0.rotation_quaternion = (0.7071, -0.7071, -1.57e-16, -9.358e-24)
ob_obsidian_obelisk_obelisk_meshnodes__obelisk.location = (0.0, 0.0, 0.0)
ob_obsidian_obelisk_obelisk_meshnodes__obelisk.rotation_mode = 'QUATERNION'
ob_obsidian_obelisk_obelisk_meshnodes__obelisk.rotation_quaternion = (0.7071, -0.7071, -1.57e-16, -9.358e-24)
_m = ob_obsidian_obelisk_obelisk_meshnodes__obelisk.modifiers.new('Weighted Normal', 'WEIGHTED_NORMAL')
_m.keep_sharp = True

# ---- collection membership
scene.collection.objects.link(ob_obsidian_obelisk_obelisk_base_meshsets_ground_broken__mesh_0)
scene.collection.objects.link(ob_obsidian_obelisk_obelisk_base_meshsets_obelisk_base__mesh_0)
scene.collection.objects.link(ob_obsidian_obelisk_obelisk_meshnodes__obelisk)

# ---- scene / render settings (as saved in the file)
scene.frame_start = 1; scene.frame_end = 250; scene.frame_set(1)
scene.render.engine = 'BLENDER_EEVEE_NEXT'
scene.cycles.sampling_pattern = 'TABULATED_SOBOL'
scene.cycles.use_light_tree = False
scene.view_settings.view_transform = 'Filmic'
bpy.context.view_layer.update()

# ---- added for rendering (the .blend has no active camera and no usable light): camera, sun
cam_auto = bpy.data.cameras.new('AutoCamera')
cam_auto.lens = 50.0
cam_auto.sensor_width = 36.0
cam_auto.clip_end = 1000.0
ob_auto_camera = bpy.data.objects.new('AutoCamera', cam_auto)
scene.collection.objects.link(ob_auto_camera)
ob_auto_camera.location = (5.15297, -6.17047, 5.65236)
ob_auto_camera.rotation_euler = (1.09748, -7.21219e-08, 0.694738)
scene.camera = ob_auto_camera
light_auto_sun = bpy.data.lights.new('AutoSun', 'SUN')
light_auto_sun.energy = 3.0
light_auto_sun.angle = 0.0523599
ob_auto_sun = bpy.data.objects.new('AutoSun', light_auto_sun)
scene.collection.objects.link(ob_auto_sun)
ob_auto_sun.rotation_euler = (0.872665, 0.174533, 0.523599)
bpy.context.view_layer.update()
